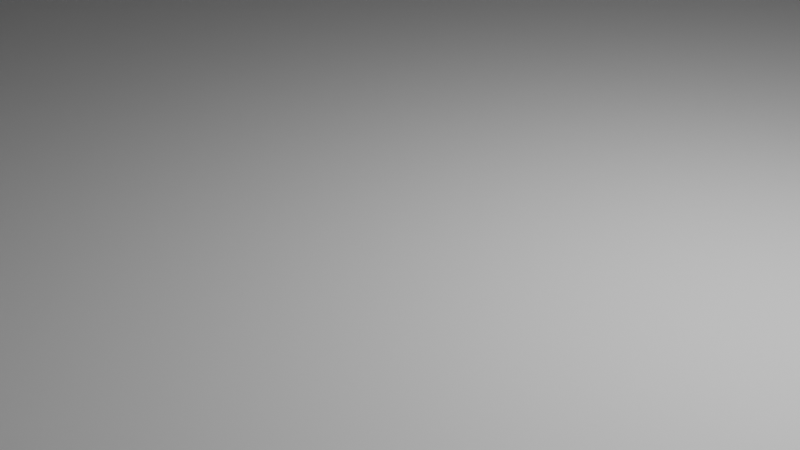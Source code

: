 # Source: Map1.blend  (saved by Blender 2.82.7; exported with 4.5.12 LTS)
import bpy
from mathutils import Matrix  # noqa: F401  (used for matrix-valued properties, if any)

bpy.ops.wm.read_factory_settings(use_empty=True)
scene = bpy.context.scene
scene.name = 'Scene'

# ---- collections
col_collection = bpy.data.collections.new('Collection'); scene.collection.children.link(col_collection)

# ---- world
world_world = bpy.data.worlds.new('World'); scene.world = world_world
world_world.use_nodes = True; world_world.node_tree.nodes.clear()
_N = world_world.node_tree.nodes; _L = world_world.node_tree.links
n0 = _N.new('ShaderNodeOutputWorld'); n0.name = 'World Output'; n0.location = (300, 300)
n1 = _N.new('ShaderNodeBackground'); n1.name = 'Background'; n1.location = (10, 300)
n1.inputs[0].default_value = (0.05088, 0.05088, 0.05088, 1.0)
_L.new(n1.outputs[0], n0.inputs[0])
n0.is_active_output = True
world_world.color = (0.05088, 0.05088, 0.05088)
world_world.use_sun_shadow = False
world_world.sun_shadow_jitter_overblur = 0.0

# ---- cameras
cam_camera = bpy.data.cameras.new('Camera')
cam_camera.clip_end = 100.0
cam_camera.ortho_scale = 7.314

# ---- lights
light_light = bpy.data.lights.new('Light', 'POINT')
light_light.transmission_factor = 0.0
light_light.energy = 1000.0
light_light.shadow_soft_size = 0.1
light_light.shadow_maximum_resolution = 0.006
light_light.use_absolute_resolution = True

# ---- meshes
me_landscape = bpy.data.meshes.new('Landscape')
me_landscape.from_pydata([(-20.0, -20.0, 0.0), (-20.0, -16.36, 0.0), (-20.0, -12.73, 0.0), (-20.0, -9.091, 0.0), (-20.0, -5.455, 0.0), (-20.0, -1.818, 0.0), (-20.0, 1.818, 0.0), (-20.0, 5.455, 0.0), (-20.0, 9.091, 0.0), (-20.0, 12.73, 0.0), (-20.0, 16.36, 0.0), (-20.0, 20.0, 0.0), (-16.36, -20.0, 0.0), (-16.36, -16.36, 0.0), (-16.36, -12.73, 0.0), (-16.36, -9.091, 0.0), (-16.36, -5.455, 0.0), (-16.36, -1.818, 0.0), (-16.36, 1.818, 0.0), (-16.36, 5.455, 0.0), (-16.36, 9.091, 0.0), (-16.36, 12.73, 0.0), (-16.36, 16.36, 0.0), (-16.36, 20.0, 0.0), (-12.73, -20.0, 0.0), (-12.73, -16.36, 0.0), (-12.73, -12.73, 0.0), (-12.73, -9.091, 0.0), (-12.73, -5.455, 0.0), (-12.73, -1.818, 0.0), (-12.73, 1.818, 0.0), (-12.73, 5.455, 0.0), (-12.73, 9.091, 0.0), (-12.73, 12.73, 0.0), (-12.73, 16.36, 0.0), (-12.73, 20.0, 0.0), (-9.091, -20.0, 0.0), (-9.091, -16.36, 0.0), (-9.091, -12.73, 0.0), (-9.091, -9.091, 0.0), (-9.091, -5.455, 0.0), (-9.091, -1.818, 0.0), (-9.091, 1.818, 0.0), (-9.091, 5.455, 0.0), (-9.091, 9.091, 0.0), (-9.091, 12.73, 0.0), (-9.091, 16.36, 0.0), (-9.091, 20.0, 0.0), (-5.455, -20.0, 0.0), (-5.455, -16.36, 0.0), (-5.455, -12.73, 0.0), (-5.455, -9.091, 0.0), (-5.455, -5.455, 0.0), (-5.455, -1.818, 0.0), (-5.455, 1.818, 0.0), (-5.455, 5.455, 0.0), (-5.455, 9.091, 0.0), (-5.455, 12.73, 0.0), (-5.455, 16.36, 0.0), (-5.455, 20.0, 0.0), (-1.818, -20.0, 0.0), (-1.818, -16.36, 0.0), (-1.818, -12.73, 0.0), (-1.818, -9.091, 0.0), (-1.818, -5.455, 0.0), (-1.818, -1.818, 0.0), (-1.818, 1.818, 0.0), (-1.818, 5.455, 0.0), (-1.818, 9.091, 0.0), (-1.818, 12.73, 0.0), (-1.818, 16.36, 0.0), (-1.818, 20.0, 0.0), (1.818, -20.0, 0.0), (1.818, -16.36, 0.0), (1.818, -12.73, 0.0), (1.818, -9.091, 0.0), (1.818, -5.455, 0.0), (1.818, -1.818, 0.0), (1.818, 1.818, 0.0), (1.818, 5.455, 0.0), (1.818, 9.091, 0.0), (1.818, 12.73, 0.0), (1.818, 16.36, 0.0), (1.818, 20.0, 0.0), (5.455, -20.0, 0.0), (5.455, -16.36, 0.0), (5.455, -12.73, 0.0), (5.455, -9.091, 0.0), (5.455, -5.455, 0.0), (5.455, -1.818, 0.0), (5.455, 1.818, 0.0), (5.455, 5.455, 0.0), (5.455, 9.091, 0.0), (5.455, 12.73, 0.0), (5.455, 16.36, 0.0), (5.455, 20.0, 0.0), (9.091, -20.0, 0.0), (9.091, -16.36, 0.0), (9.091, -12.73, 0.0), (9.091, -9.091, 0.0), (9.091, -5.455, 0.0), (9.091, -1.818, 0.0), (9.091, 1.818, 0.0), (9.091, 5.455, 0.0), (12.73, -20.0, 0.0), (12.73, -16.36, 0.0), (12.73, -12.73, 0.0), (12.73, -9.091, 0.0), (12.73, -5.455, 0.0), (12.73, -1.818, 0.0), (12.73, 1.818, 0.0), (12.73, 5.455, 0.0), (16.36, -20.0, 0.0), (16.36, -16.36, 0.0), (16.36, -12.73, 0.0), (16.36, -9.091, 0.0), (20.0, -20.0, 0.0), (20.0, -16.36, 0.0), (20.0, -12.73, 0.0), (20.0, -9.091, 0.0), (5.455, 5.455, 8.0), (5.455, 9.091, 8.0), (5.455, 12.73, 8.0), (5.455, 16.36, 8.0), (5.455, 20.0, 8.0), (9.091, 5.455, 8.0), (9.091, 9.091, 8.0), (9.091, 12.73, 8.0), (9.091, 16.36, 8.0), (9.091, 20.0, 8.0), (12.73, 5.455, 8.0), (12.73, 9.091, 8.0), (12.73, 12.73, 8.0), (12.73, 16.36, 8.0), (12.73, 20.0, 8.0), (16.36, 5.455, 8.0), (16.36, 9.091, 8.0), (16.36, 12.73, 8.0), (16.36, 16.36, 8.0), (16.36, 20.0, 8.0), (20.0, 5.455, 8.0), (20.0, 9.091, 8.0), (20.0, 12.73, 8.0), (20.0, 16.36, 8.0), (20.0, 20.0, 8.0), (12.73, -9.091, 4.0), (12.73, -5.455, 4.0), (12.73, -1.818, 4.0), (12.73, 1.818, 4.0), (12.73, 5.455, 4.0), (16.36, -9.091, 4.0), (16.36, -5.455, 4.0), (16.36, -1.818, 4.0), (16.36, 1.818, 4.0), (16.36, 5.455, 4.0), (20.0, -9.091, 4.0), (20.0, -5.455, 4.0), (20.0, -1.818, 4.0), (20.0, 1.818, 4.0), (20.0, 5.455, 4.0)], [], [(1, 0, 12, 13), (2, 1, 13, 14), (3, 2, 14, 15), (4, 3, 15, 16), (5, 4, 16, 17), (6, 5, 17, 18), (7, 6, 18, 19), (8, 7, 19, 20), (9, 8, 20, 21), (10, 9, 21, 22), (11, 10, 22, 23), (13, 12, 24, 25), (14, 13, 25, 26), (15, 14, 26, 27), (16, 15, 27, 28), (17, 16, 28, 29), (18, 17, 29, 30), (19, 18, 30, 31), (20, 19, 31, 32), (21, 20, 32, 33), (22, 21, 33, 34), (23, 22, 34, 35), (25, 24, 36, 37), (26, 25, 37, 38), (27, 26, 38, 39), (28, 27, 39, 40), (29, 28, 40, 41), (30, 29, 41, 42), (31, 30, 42, 43), (32, 31, 43, 44), (33, 32, 44, 45), (34, 33, 45, 46), (35, 34, 46, 47), (37, 36, 48, 49), (38, 37, 49, 50), (39, 38, 50, 51), (40, 39, 51, 52), (41, 40, 52, 53), (42, 41, 53, 54), (43, 42, 54, 55), (44, 43, 55, 56), (45, 44, 56, 57), (46, 45, 57, 58), (47, 46, 58, 59), (49, 48, 60, 61), (50, 49, 61, 62), (51, 50, 62, 63), (52, 51, 63, 64), (53, 52, 64, 65), (54, 53, 65, 66), (55, 54, 66, 67), (56, 55, 67, 68), (57, 56, 68, 69), (58, 57, 69, 70), (59, 58, 70, 71), (61, 60, 72, 73), (62, 61, 73, 74), (63, 62, 74, 75), (64, 63, 75, 76), (65, 64, 76, 77), (66, 65, 77, 78), (67, 66, 78, 79), (68, 67, 79, 80), (69, 68, 80, 81), (70, 69, 81, 82), (71, 70, 82, 83), (73, 72, 84, 85), (74, 73, 85, 86), (75, 74, 86, 87), (76, 75, 87, 88), (77, 76, 88, 89), (78, 77, 89, 90), (79, 78, 90, 91), (80, 79, 91, 92), (81, 80, 92, 93), (82, 81, 93, 94), (83, 82, 94, 95), (85, 84, 96, 97), (86, 85, 97, 98), (87, 86, 98, 99), (88, 87, 99, 100), (89, 88, 100, 101), (90, 89, 101, 102), (91, 90, 102, 103), (91, 103, 125, 120), (94, 93, 122, 123), (97, 96, 104, 105), (98, 97, 105, 106), (99, 98, 106, 107), (100, 99, 107, 108), (101, 100, 108, 109), (102, 101, 109, 110), (103, 102, 110, 111), (93, 92, 121, 122), (105, 104, 112, 113), (106, 105, 113, 114), (107, 106, 114, 115), (109, 108, 146, 147), (115, 119, 155, 150), (92, 91, 120, 121), (113, 112, 116, 117), (114, 113, 117, 118), (115, 114, 118, 119), (110, 109, 147, 148), (108, 107, 145, 146), (159, 140, 135, 154), (103, 111, 130, 125), (95, 94, 123, 124), (121, 120, 125, 126), (122, 121, 126, 127), (123, 122, 127, 128), (124, 123, 128, 129), (126, 125, 130, 131), (127, 126, 131, 132), (128, 127, 132, 133), (129, 128, 133, 134), (131, 130, 135, 136), (132, 131, 136, 137), (133, 132, 137, 138), (134, 133, 138, 139), (136, 135, 140, 141), (137, 136, 141, 142), (138, 137, 142, 143), (139, 138, 143, 144), (146, 145, 150, 151), (147, 146, 151, 152), (148, 147, 152, 153), (149, 148, 153, 154), (151, 150, 155, 156), (152, 151, 156, 157), (153, 152, 157, 158), (154, 153, 158, 159), (107, 115, 150, 145), (154, 135, 130, 149), (111, 110, 148, 149)])
me_landscape.use_remesh_fix_poles = True
me_landscape.use_remesh_preserve_attributes = False
me_landscape.use_mirror_vertex_groups = False
me_landscape.update()

# ---- objects
ob_light = bpy.data.objects.new('Light', light_light)
ob_camera = bpy.data.objects.new('Camera', cam_camera)
ob_landscape = bpy.data.objects.new('Landscape', me_landscape)

# ---- transforms, parenting, visibility, modifiers, constraints
ob_light.location = (4.076, 1.005, 5.904)
ob_light.rotation_euler = (0.6503, 0.05522, 1.866)
ob_light.lock_rotations_4d = False
ob_light.empty_display_type = 'ARROWS'
ob_light.color = (0.0, 0.0, 0.0, 0.0)
ob_light.lineart.crease_threshold = 0.0
ob_camera.location = (7.359, -6.926, 4.958)
ob_camera.rotation_euler = (1.109, 0.0, 0.8149)
ob_camera.lock_rotations_4d = False
ob_camera.empty_display_type = 'ARROWS'
ob_camera.color = (0.0, 0.0, 0.0, 0.0)
ob_camera.display_type = 'WIRE'
ob_camera.lineart.crease_threshold = 0.0
ob_landscape.location = (0.0, 0.0, 0.0)
ob_landscape.lineart.crease_threshold = 0.0

# ---- collection membership
col_collection.objects.link(ob_light)
col_collection.objects.link(ob_camera)
col_collection.objects.link(ob_landscape)

# ---- scene / render settings (as saved in the file)
scene.camera = ob_camera
scene.frame_start = 1; scene.frame_end = 250; scene.frame_set(1)
scene.render.engine = 'BLENDER_EEVEE_NEXT'
scene.cycles.use_denoising = False
scene.cycles.samples = 128
scene.cycles.sampling_pattern = 'TABULATED_SOBOL'
scene.cycles.use_adaptive_sampling = False
scene.cycles.use_light_tree = False
scene.view_settings.view_transform = 'Filmic'
bpy.context.view_layer.update()
